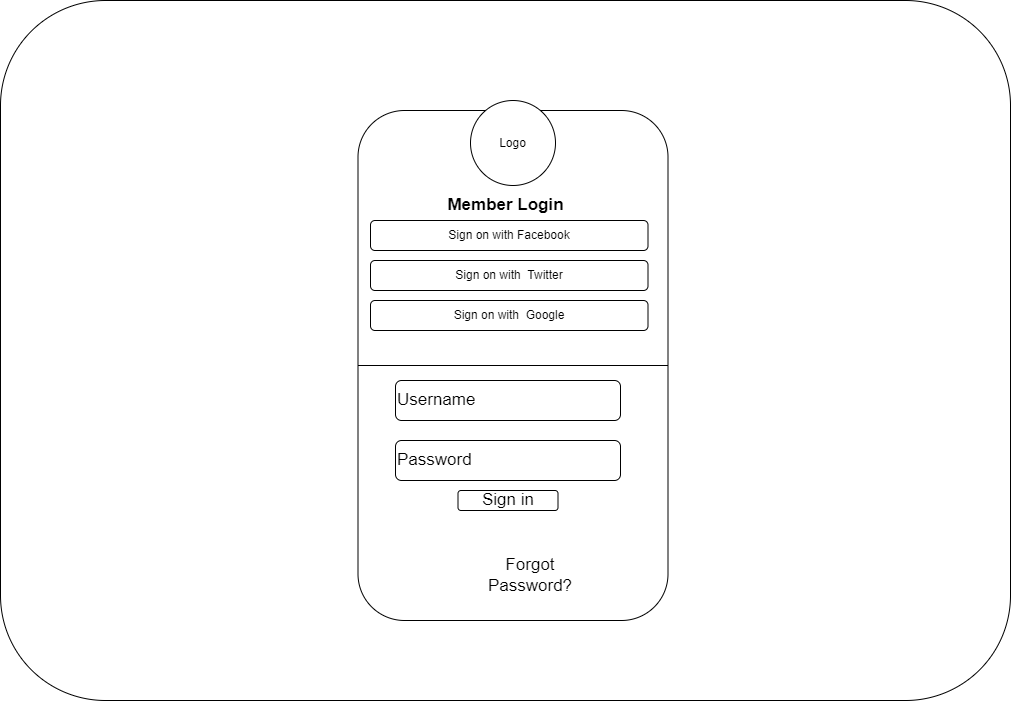

The diagram above was exported from draw.io. Its source (the exported page's mxGraphModel, read from the mxfile embedded in the PNG):
<mxGraphModel dx="1133" dy="2347" grid="1" gridSize="10" guides="1" tooltips="1" connect="1" arrows="1" fold="1" page="1" pageScale="1" pageWidth="850" pageHeight="1100" math="0" shadow="0">
  <root>
    <mxCell id="0" />
    <mxCell id="1" parent="0" />
    <mxCell id="B7sb2TXwVXVrX8ym91Gb-1" value="" style="rounded=1;whiteSpace=wrap;html=1;" vertex="1" parent="1">
      <mxGeometry x="30" y="-70" width="1010" height="700" as="geometry" />
    </mxCell>
    <mxCell id="B7sb2TXwVXVrX8ym91Gb-2" value="" style="rounded=1;whiteSpace=wrap;html=1;" vertex="1" parent="1">
      <mxGeometry x="387.5" y="40" width="310" height="510" as="geometry" />
    </mxCell>
    <mxCell id="B7sb2TXwVXVrX8ym91Gb-3" value="Logo" style="ellipse;whiteSpace=wrap;html=1;aspect=fixed;rotation=0;" vertex="1" parent="1">
      <mxGeometry x="500" y="30" width="85" height="85" as="geometry" />
    </mxCell>
    <mxCell id="B7sb2TXwVXVrX8ym91Gb-12" value="Sign on with Facebook" style="rounded=1;whiteSpace=wrap;html=1;" vertex="1" parent="1">
      <mxGeometry x="400" y="150" width="277.5" height="30" as="geometry" />
    </mxCell>
    <mxCell id="B7sb2TXwVXVrX8ym91Gb-14" value="&lt;h1 style=&quot;font-size: 17px&quot;&gt;Member Login&lt;/h1&gt;" style="text;html=1;strokeColor=none;fillColor=none;align=center;verticalAlign=middle;whiteSpace=wrap;rounded=0;" vertex="1" parent="1">
      <mxGeometry x="462.5" y="120" width="145" height="30" as="geometry" />
    </mxCell>
    <mxCell id="B7sb2TXwVXVrX8ym91Gb-15" value="Sign on with&amp;nbsp; Twitter" style="rounded=1;whiteSpace=wrap;html=1;" vertex="1" parent="1">
      <mxGeometry x="400" y="190" width="277.5" height="30" as="geometry" />
    </mxCell>
    <mxCell id="B7sb2TXwVXVrX8ym91Gb-16" value="Sign on with&amp;nbsp; Google" style="rounded=1;whiteSpace=wrap;html=1;" vertex="1" parent="1">
      <mxGeometry x="400" y="230" width="277.5" height="30" as="geometry" />
    </mxCell>
    <mxCell id="B7sb2TXwVXVrX8ym91Gb-18" value="" style="endArrow=none;html=1;rounded=0;fontSize=17;exitX=0;exitY=0.5;exitDx=0;exitDy=0;entryX=1;entryY=0.5;entryDx=0;entryDy=0;" edge="1" parent="1" source="B7sb2TXwVXVrX8ym91Gb-2" target="B7sb2TXwVXVrX8ym91Gb-2">
      <mxGeometry width="50" height="50" relative="1" as="geometry">
        <mxPoint x="260" y="260" as="sourcePoint" />
        <mxPoint x="310" y="210" as="targetPoint" />
      </mxGeometry>
    </mxCell>
    <mxCell id="B7sb2TXwVXVrX8ym91Gb-19" value="Username" style="rounded=1;whiteSpace=wrap;html=1;fontSize=17;align=left;" vertex="1" parent="1">
      <mxGeometry x="425" y="310" width="225" height="40" as="geometry" />
    </mxCell>
    <mxCell id="B7sb2TXwVXVrX8ym91Gb-20" value="Password" style="rounded=1;whiteSpace=wrap;html=1;fontSize=17;align=left;" vertex="1" parent="1">
      <mxGeometry x="425" y="370" width="225" height="40" as="geometry" />
    </mxCell>
    <mxCell id="B7sb2TXwVXVrX8ym91Gb-21" value="Sign in" style="rounded=1;whiteSpace=wrap;html=1;fontSize=17;" vertex="1" parent="1">
      <mxGeometry x="487.5" y="420" width="100" height="20" as="geometry" />
    </mxCell>
    <mxCell id="B7sb2TXwVXVrX8ym91Gb-22" value="Forgot Password?" style="text;html=1;strokeColor=none;fillColor=none;align=center;verticalAlign=middle;whiteSpace=wrap;rounded=0;fontSize=17;" vertex="1" parent="1">
      <mxGeometry x="500" y="490" width="120" height="30" as="geometry" />
    </mxCell>
  </root>
</mxGraphModel>